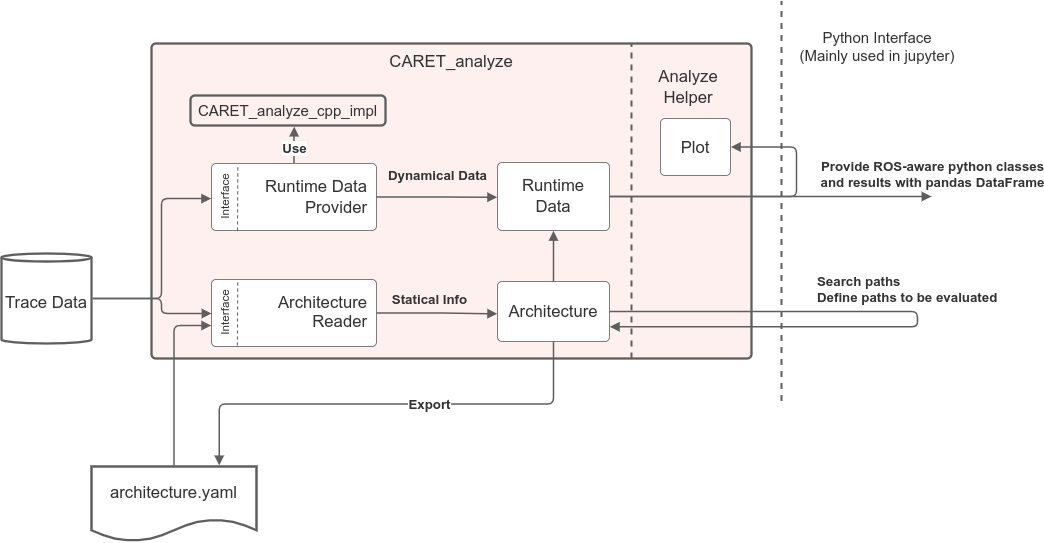

The diagram above was exported from draw.io. Its source (the exported page's mxGraphModel, read from the mxfile embedded in the PNG):
<mxGraphModel dx="826" dy="872" grid="1" gridSize="10" guides="1" tooltips="1" connect="1" arrows="1" fold="1" page="1" pageScale="1" pageWidth="291" pageHeight="413" math="0" shadow="0">
  <root>
    <mxCell id="0" />
    <mxCell id="1" parent="0" />
    <UserObject label="Trace Data" lucidchartObjectId="BhIZY6Uu6hIq" id="q3vVOZSMrejkf6Ri27qH-1">
      <mxCell style="html=1;overflow=block;blockSpacing=1;whiteSpace=wrap;shape=cylinder3;size=4;anchorPointDirection=0;boundedLbl=1;fontSize=16.7;fontFamily=Helvetica;fontColor=#333333;spacing=3.8;strokeColor=#5e5e5e;strokeOpacity=100;rounded=1;absoluteArcSize=1;arcSize=9;strokeWidth=2.3;" parent="1" vertex="1">
        <mxGeometry x="840" y="465" width="90" height="90" as="geometry" />
      </mxCell>
    </UserObject>
    <UserObject label="architecture.yaml" lucidchartObjectId=".hIZ~aXNH26z" id="q3vVOZSMrejkf6Ri27qH-2">
      <mxCell style="html=1;overflow=block;blockSpacing=1;whiteSpace=wrap;shape=document;boundedLbl=1;fontSize=16.7;fontFamily=Helvetica;fontColor=#333333;spacing=3.8;strokeColor=#5e5e5e;strokeOpacity=100;rounded=1;absoluteArcSize=1;arcSize=9;strokeWidth=2.3;" parent="1" vertex="1">
        <mxGeometry x="930" y="678" width="165" height="75" as="geometry" />
      </mxCell>
    </UserObject>
    <UserObject label="CARET_analyze" lucidchartObjectId="ckIZajSInqt9" id="q3vVOZSMrejkf6Ri27qH-7">
      <mxCell style="html=1;overflow=block;blockSpacing=1;whiteSpace=wrap;fontSize=16.7;fontFamily=Helvetica;fontColor=#333333;align=center;spacing=9;verticalAlign=top;strokeColor=#5e5e5e;strokeOpacity=100;fillOpacity=100;rounded=1;absoluteArcSize=1;arcSize=9;fillColor=#fff0f0;strokeWidth=2.3;" parent="1" vertex="1">
        <mxGeometry x="990" y="255" width="600" height="315" as="geometry" />
      </mxCell>
    </UserObject>
    <UserObject label="Plot" lucidchartObjectId="fuIZQm_Uxu6T" id="q3vVOZSMrejkf6Ri27qH-12">
      <mxCell style="html=1;overflow=block;blockSpacing=1;whiteSpace=wrap;fontSize=16.7;fontFamily=Helvetica;fontColor=#333333;spacing=3.8;strokeColor=#5e5e5e;strokeOpacity=100;rounded=1;absoluteArcSize=1;arcSize=9;strokeWidth=0.8;" parent="1" vertex="1">
        <mxGeometry x="1499" y="330" width="70" height="57" as="geometry" />
      </mxCell>
    </UserObject>
    <UserObject label="" lucidchartObjectId="9xIZHwNFQXNI" id="q3vVOZSMrejkf6Ri27qH-20">
      <mxCell style="html=1;jettySize=18;whiteSpace=wrap;fontSize=13;strokeColor=#5E5E5E;strokeWidth=1.5;rounded=1;arcSize=12;edgeStyle=orthogonalEdgeStyle;startArrow=none;endArrow=block;endFill=1;exitX=1.013;exitY=0.5;exitPerimeter=0;fontFamily=Helvetica;" parent="1" source="q3vVOZSMrejkf6Ri27qH-1" edge="1">
        <mxGeometry width="100" height="100" relative="1" as="geometry">
          <Array as="points">
            <mxPoint x="1000" y="510" />
            <mxPoint x="1000" y="525" />
          </Array>
          <mxPoint x="1050" y="525" as="targetPoint" />
        </mxGeometry>
      </mxCell>
    </UserObject>
    <UserObject label="&lt;div style=&quot;display: flex; justify-content: flex-end; text-align: right; align-items: baseline; font-size: 0; line-height: 1.25;margin-top: -2px;&quot;&gt;&lt;span&gt;&lt;span style=&quot;font-size: 16.7px; color: rgb(51, 51, 51);&quot;&gt;Architecture&#10;&lt;/span&gt;&lt;/span&gt;&lt;/div&gt;&lt;div style=&quot;display: flex; justify-content: flex-end; text-align: right; align-items: baseline; font-size: 0; line-height: 1.25;margin-top: -2px;&quot;&gt;&lt;span&gt;&lt;span style=&quot;font-size: 16.7px; color: rgb(51, 51, 51);&quot;&gt;Reader&lt;/span&gt;&lt;/span&gt;&lt;/div&gt;" lucidchartObjectId="kzIZFH9miLv0" id="q3vVOZSMrejkf6Ri27qH-21">
      <mxCell style="html=1;overflow=block;blockSpacing=1;whiteSpace=wrap;fontSize=13;fontFamily=Helvetica;spacing=9;verticalAlign=middle;strokeColor=#5e5e5e;strokeOpacity=100;rounded=1;absoluteArcSize=1;arcSize=9;strokeWidth=0.8;" parent="1" vertex="1">
        <mxGeometry x="1050" y="491" width="165" height="67" as="geometry" />
      </mxCell>
    </UserObject>
    <UserObject label="Runtime Data Provider" lucidchartObjectId="HzIZcjyeJaQe" id="q3vVOZSMrejkf6Ri27qH-22">
      <mxCell style="html=1;overflow=block;blockSpacing=1;whiteSpace=wrap;fontSize=16.7;fontFamily=Helvetica;fontColor=#333333;align=right;spacing=9;strokeColor=#5e5e5e;strokeOpacity=100;rounded=1;absoluteArcSize=1;arcSize=9;strokeWidth=0.8;" parent="1" vertex="1">
        <mxGeometry x="1050" y="375" width="165" height="67" as="geometry" />
      </mxCell>
    </UserObject>
    <UserObject label="" lucidchartObjectId="nAIZzKnunChT" id="q3vVOZSMrejkf6Ri27qH-23">
      <mxCell style="html=1;jettySize=18;whiteSpace=wrap;fontSize=13;strokeColor=#5E5E5E;strokeWidth=1.5;rounded=1;arcSize=12;edgeStyle=orthogonalEdgeStyle;startArrow=none;endArrow=block;endFill=1;exitX=1.013;exitY=0.5;exitPerimeter=0;entryX=-0.002;entryY=0.524;entryPerimeter=0;fontFamily=Helvetica;" parent="1" source="q3vVOZSMrejkf6Ri27qH-1" target="q3vVOZSMrejkf6Ri27qH-22" edge="1">
        <mxGeometry width="100" height="100" relative="1" as="geometry">
          <Array as="points">
            <mxPoint x="1000" y="510" />
            <mxPoint x="1000" y="410" />
          </Array>
        </mxGeometry>
      </mxCell>
    </UserObject>
    <UserObject label="Runtime Data" lucidchartObjectId="1AIZuLGVx~qO" id="q3vVOZSMrejkf6Ri27qH-24">
      <mxCell style="html=1;overflow=block;blockSpacing=1;whiteSpace=wrap;fontSize=16.7;fontFamily=Helvetica;fontColor=#333333;spacing=9;strokeColor=#5e5e5e;strokeOpacity=100;rounded=1;absoluteArcSize=1;arcSize=9;strokeWidth=0.8;" parent="1" vertex="1">
        <mxGeometry x="1336" y="374" width="112" height="68" as="geometry" />
      </mxCell>
    </UserObject>
    <UserObject label="" lucidchartObjectId="yBIZuh7Qt_Er" id="q3vVOZSMrejkf6Ri27qH-25">
      <mxCell style="html=1;jettySize=18;whiteSpace=wrap;fontSize=13;strokeColor=#5E5E5E;strokeWidth=1.5;rounded=1;arcSize=12;edgeStyle=orthogonalEdgeStyle;startArrow=none;endArrow=block;endFill=1;exitX=1.002;exitY=0.5;exitPerimeter=0;entryX=-0.003;entryY=0.511;entryPerimeter=0;fontFamily=Helvetica;" parent="1" source="q3vVOZSMrejkf6Ri27qH-22" target="q3vVOZSMrejkf6Ri27qH-24" edge="1">
        <mxGeometry width="100" height="100" relative="1" as="geometry">
          <Array as="points" />
        </mxGeometry>
      </mxCell>
    </UserObject>
    <mxCell id="q3vVOZSMrejkf6Ri27qH-26" value="Dynamical Data" style="text;html=1;resizable=0;labelBackgroundColor=none;align=center;verticalAlign=middle;fontStyle=1;fontColor=#333333;fontSize=13.3;fontFamily=Helvetica;" parent="q3vVOZSMrejkf6Ri27qH-25" vertex="1">
      <mxGeometry relative="1" as="geometry">
        <mxPoint y="-22" as="offset" />
      </mxGeometry>
    </mxCell>
    <UserObject label="" lucidchartObjectId="SDIZiXpm-EJx" id="q3vVOZSMrejkf6Ri27qH-27">
      <mxCell style="html=1;jettySize=18;whiteSpace=wrap;fontSize=13;strokeColor=#5E5E5E;strokeWidth=1.5;rounded=1;arcSize=12;edgeStyle=orthogonalEdgeStyle;startArrow=none;endArrow=block;endFill=1;exitX=1.002;exitY=0.5;exitPerimeter=0;entryX=-0.003;entryY=0.538;entryPerimeter=0;fontFamily=Helvetica;" parent="1" source="q3vVOZSMrejkf6Ri27qH-21" target="q3vVOZSMrejkf6Ri27qH-31" edge="1">
        <mxGeometry width="100" height="100" relative="1" as="geometry">
          <Array as="points" />
        </mxGeometry>
      </mxCell>
    </UserObject>
    <mxCell id="q3vVOZSMrejkf6Ri27qH-28" value="Statical Info" style="text;html=1;resizable=0;labelBackgroundColor=none;align=center;verticalAlign=middle;fontStyle=1;fontColor=#333333;fontSize=13.3;fontFamily=Helvetica;" parent="q3vVOZSMrejkf6Ri27qH-27" vertex="1">
      <mxGeometry x="-0.1366922005947112" relative="1" as="geometry">
        <mxPoint y="-14" as="offset" />
      </mxGeometry>
    </mxCell>
    <UserObject label="Architecture" lucidchartObjectId="7yJZkHw-Pddl" id="q3vVOZSMrejkf6Ri27qH-31">
      <mxCell style="html=1;overflow=block;blockSpacing=1;whiteSpace=wrap;fontSize=16.7;fontFamily=Helvetica;fontColor=#333333;spacing=9;strokeColor=#5e5e5e;strokeOpacity=100;rounded=1;absoluteArcSize=1;arcSize=9;strokeWidth=0.8;" parent="1" vertex="1">
        <mxGeometry x="1336" y="493" width="112" height="60" as="geometry" />
      </mxCell>
    </UserObject>
    <UserObject label="" lucidchartObjectId="XGJZY8W3dVmH" id="q3vVOZSMrejkf6Ri27qH-34">
      <mxCell style="html=1;jettySize=18;whiteSpace=wrap;fontSize=13;strokeColor=#5E5E5E;strokeWidth=1.5;rounded=1;arcSize=12;edgeStyle=orthogonalEdgeStyle;startArrow=none;endArrow=block;endFill=1;exitX=0.5;exitY=-0.006;exitPerimeter=0;entryX=0.5;entryY=1.006;entryPerimeter=0;fontFamily=Helvetica;" parent="1" source="q3vVOZSMrejkf6Ri27qH-31" target="q3vVOZSMrejkf6Ri27qH-24" edge="1">
        <mxGeometry width="100" height="100" relative="1" as="geometry">
          <Array as="points" />
        </mxGeometry>
      </mxCell>
    </UserObject>
    <UserObject label="Analyze Helper" lucidchartObjectId="PJJZL.iumh1~" id="q3vVOZSMrejkf6Ri27qH-36">
      <mxCell style="html=1;overflow=block;blockSpacing=1;whiteSpace=wrap;fontSize=16.7;fontFamily=Helvetica;fontColor=#333333;spacing=3.8;strokeOpacity=0;fillOpacity=0;rounded=1;absoluteArcSize=1;arcSize=9;fillColor=#ffffff;strokeWidth=2.3;" parent="1" vertex="1">
        <mxGeometry x="1485" y="270" width="84" height="57" as="geometry" />
      </mxCell>
    </UserObject>
    <UserObject label="" lucidchartObjectId="eKJZ.dJ-Au3-" id="q3vVOZSMrejkf6Ri27qH-37">
      <mxCell style="html=1;jettySize=18;whiteSpace=wrap;fontSize=13;strokeColor=#5E5E5E;strokeWidth=1.5;rounded=1;arcSize=12;edgeStyle=orthogonalEdgeStyle;startArrow=none;endArrow=block;endFill=1;exitX=1.003;exitY=0.5;exitPerimeter=0;fontFamily=Helvetica;" parent="1" source="q3vVOZSMrejkf6Ri27qH-24" edge="1">
        <mxGeometry width="100" height="100" relative="1" as="geometry">
          <Array as="points" />
          <mxPoint x="1770" y="408" as="targetPoint" />
        </mxGeometry>
      </mxCell>
    </UserObject>
    <mxCell id="q3vVOZSMrejkf6Ri27qH-38" value="Provide ROS-aware python classes&#10;and results with pandas DataFrame" style="text;html=1;resizable=0;labelBackgroundColor=none;align=center;verticalAlign=middle;fontStyle=1;fontColor=#333333;fontSize=13.3;fontFamily=Helvetica;" parent="q3vVOZSMrejkf6Ri27qH-37" vertex="1">
      <mxGeometry x="1" relative="1" as="geometry">
        <mxPoint y="-23" as="offset" />
      </mxGeometry>
    </mxCell>
    <UserObject label="CARET_analyze_cpp_impl" lucidchartObjectId="7LJZ4~MNdBck" id="q3vVOZSMrejkf6Ri27qH-39">
      <mxCell style="html=1;overflow=block;blockSpacing=1;whiteSpace=wrap;fontSize=15;fontFamily=Helvetica;fontColor=#333333;spacing=3.8;strokeColor=#5e5e5e;strokeOpacity=100;fillOpacity=100;rounded=1;absoluteArcSize=1;arcSize=9;fillColor=#fff0f0;strokeWidth=2.3;" parent="1" vertex="1">
        <mxGeometry x="1029" y="307" width="195" height="30" as="geometry" />
      </mxCell>
    </UserObject>
    <UserObject label="" lucidchartObjectId="SMJZ1yGs~E5U" id="q3vVOZSMrejkf6Ri27qH-40">
      <mxCell style="html=1;jettySize=18;whiteSpace=wrap;fontSize=13;strokeColor=#5E5E5E;strokeWidth=1.5;rounded=1;arcSize=12;edgeStyle=orthogonalEdgeStyle;startArrow=none;endArrow=block;endFill=1;exitX=0.5;exitY=-0.006;exitPerimeter=0;entryX=0.532;entryY=1.038;entryPerimeter=0;fontFamily=Helvetica;" parent="1" source="q3vVOZSMrejkf6Ri27qH-22" target="q3vVOZSMrejkf6Ri27qH-39" edge="1">
        <mxGeometry width="100" height="100" relative="1" as="geometry">
          <Array as="points" />
        </mxGeometry>
      </mxCell>
    </UserObject>
    <mxCell id="q3vVOZSMrejkf6Ri27qH-41" value="Use" style="text;html=1;resizable=0;labelBackgroundColor=default;align=center;verticalAlign=middle;fontStyle=1;fontColor=#333333;fontSize=13.3;fontFamily=Helvetica;" parent="q3vVOZSMrejkf6Ri27qH-40" vertex="1">
      <mxGeometry x="-0.19332253448656211" relative="1" as="geometry">
        <mxPoint as="offset" />
      </mxGeometry>
    </mxCell>
    <UserObject label="" lucidchartObjectId="rYZZjtvkZU4H" id="q3vVOZSMrejkf6Ri27qH-48">
      <mxCell style="html=1;jettySize=18;whiteSpace=wrap;fontSize=13;strokeColor=#5E5E5E;strokeWidth=1.5;rounded=1;arcSize=12;edgeStyle=orthogonalEdgeStyle;startArrow=none;endArrow=block;endFill=1;exitX=0.5;exitY=1.006;exitPerimeter=0;entryX=0.774;entryY=-0.015;entryPerimeter=0;fontFamily=Helvetica;" parent="1" source="q3vVOZSMrejkf6Ri27qH-31" target="q3vVOZSMrejkf6Ri27qH-2" edge="1">
        <mxGeometry width="100" height="100" relative="1" as="geometry">
          <Array as="points" />
        </mxGeometry>
      </mxCell>
    </UserObject>
    <mxCell id="q3vVOZSMrejkf6Ri27qH-49" value="Export" style="text;html=1;resizable=0;labelBackgroundColor=default;align=center;verticalAlign=middle;fontStyle=1;fontColor=#333333;fontSize=13.3;fontFamily=Helvetica;" parent="q3vVOZSMrejkf6Ri27qH-48" vertex="1">
      <mxGeometry x="-0.185085712910947" relative="1" as="geometry">
        <mxPoint as="offset" />
      </mxGeometry>
    </mxCell>
    <UserObject label="" lucidchartObjectId="LYZZ-Eifqkal" id="q3vVOZSMrejkf6Ri27qH-50">
      <mxCell style="html=1;jettySize=18;whiteSpace=wrap;fontSize=13;strokeColor=#5E5E5E;strokeWidth=1.5;rounded=1;arcSize=12;edgeStyle=orthogonalEdgeStyle;startArrow=none;endArrow=block;endFill=1;exitX=0.5;exitY=-0.015;exitPerimeter=0;entryX=-0.002;entryY=0.687;entryPerimeter=0;fontFamily=Helvetica;" parent="1" source="q3vVOZSMrejkf6Ri27qH-2" target="q3vVOZSMrejkf6Ri27qH-21" edge="1">
        <mxGeometry width="100" height="100" relative="1" as="geometry">
          <Array as="points" />
        </mxGeometry>
      </mxCell>
    </UserObject>
    <UserObject label="" lucidchartObjectId="D1ZZ3BCYvlzN" id="q3vVOZSMrejkf6Ri27qH-51">
      <mxCell style="html=1;jettySize=18;whiteSpace=wrap;fontSize=13;strokeColor=#5E5E5E;strokeWidth=1.5;rounded=1;arcSize=12;edgeStyle=orthogonalEdgeStyle;startArrow=none;endArrow=block;endFill=1;exitX=1.003;exitY=0.5;exitPerimeter=0;entryX=1.003;entryY=0.755;entryPerimeter=0;fontFamily=Helvetica;" parent="1" source="q3vVOZSMrejkf6Ri27qH-31" target="q3vVOZSMrejkf6Ri27qH-31" edge="1">
        <mxGeometry width="100" height="100" relative="1" as="geometry">
          <Array as="points">
            <mxPoint x="1756" y="523" />
            <mxPoint x="1756" y="538" />
          </Array>
        </mxGeometry>
      </mxCell>
    </UserObject>
    <mxCell id="q3vVOZSMrejkf6Ri27qH-52" value="Search paths&#10;Define paths to be evaluated" style="text;html=1;resizable=0;labelBackgroundColor=none;align=left;verticalAlign=middle;fontStyle=1;fontColor=#333333;fontSize=13.3;fontFamily=Helvetica;" parent="q3vVOZSMrejkf6Ri27qH-51" vertex="1">
      <mxGeometry x="-0.2522957396410114" relative="1" as="geometry">
        <mxPoint x="-30" y="-23" as="offset" />
      </mxGeometry>
    </mxCell>
    <UserObject label="Python Interface&#10;(Mainly used in jupyter)" lucidchartObjectId="A3ZZpkEpMKZq" id="q3vVOZSMrejkf6Ri27qH-54">
      <mxCell style="html=1;overflow=block;blockSpacing=1;whiteSpace=wrap;fontSize=15;fontFamily=Helvetica;fontColor=#333333;spacing=3.8;strokeOpacity=0;fillOpacity=0;rounded=1;absoluteArcSize=1;arcSize=9;fillColor=#ffffff;strokeWidth=2.3;" parent="1" vertex="1">
        <mxGeometry x="1632" y="217" width="168" height="82" as="geometry" />
      </mxCell>
    </UserObject>
    <UserObject label="Interface" lucidchartObjectId="Yd0ZS.rbCi9N" id="q3vVOZSMrejkf6Ri27qH-57">
      <mxCell style="html=1;overflow=block;blockSpacing=1;whiteSpace=wrap;fontSize=11.7;fontFamily=Helvetica;fontColor=#333333;spacing=3.8;strokeOpacity=0;fillOpacity=0;rounded=1;absoluteArcSize=1;arcSize=9;rotation=-90;fillColor=#ffffff;strokeWidth=2.3;" parent="1" vertex="1">
        <mxGeometry x="1032.5" y="515" width="60" height="19" as="geometry" />
      </mxCell>
    </UserObject>
    <UserObject label="Interface" lucidchartObjectId="Ze0ZN.5g7G-C" id="q3vVOZSMrejkf6Ri27qH-58">
      <mxCell style="html=1;overflow=block;blockSpacing=1;whiteSpace=wrap;fontSize=11.7;fontFamily=Helvetica;fontColor=#333333;spacing=3.8;strokeOpacity=0;fillOpacity=0;rounded=1;absoluteArcSize=1;arcSize=9;rotation=-90;fillColor=#ffffff;strokeWidth=2.3;" parent="1" vertex="1">
        <mxGeometry x="1028.5" y="395.5" width="68" height="26" as="geometry" />
      </mxCell>
    </UserObject>
    <UserObject label="" lucidchartObjectId="ei0Zcv4whQte" id="q3vVOZSMrejkf6Ri27qH-61">
      <mxCell style="html=1;jettySize=18;whiteSpace=wrap;fontSize=13;strokeColor=#5E5E5E;strokeWidth=1.5;rounded=1;arcSize=12;edgeStyle=orthogonalEdgeStyle;startArrow=none;endArrow=block;endFill=1;exitX=1.003;exitY=0.5;exitPerimeter=0;entryX=1.005;entryY=0.5;entryPerimeter=0;fontFamily=Helvetica;" parent="1" source="q3vVOZSMrejkf6Ri27qH-24" target="q3vVOZSMrejkf6Ri27qH-12" edge="1">
        <mxGeometry width="100" height="100" relative="1" as="geometry">
          <Array as="points">
            <mxPoint x="1635" y="408" />
            <mxPoint x="1635" y="358" />
          </Array>
        </mxGeometry>
      </mxCell>
    </UserObject>
    <mxCell id="q3vVOZSMrejkf6Ri27qH-64" value="" style="endArrow=none;html=1;rounded=0;fontFamily=Helvetica;exitX=0.157;exitY=0.985;exitDx=0;exitDy=0;exitPerimeter=0;entryX=0.159;entryY=0.016;entryDx=0;entryDy=0;entryPerimeter=0;dashed=1;strokeColor=#5E5E5E;" parent="1" source="q3vVOZSMrejkf6Ri27qH-21" target="q3vVOZSMrejkf6Ri27qH-21" edge="1">
      <mxGeometry width="50" height="50" relative="1" as="geometry">
        <mxPoint x="1010" y="560" as="sourcePoint" />
        <mxPoint x="1060" y="510" as="targetPoint" />
      </mxGeometry>
    </mxCell>
    <mxCell id="q3vVOZSMrejkf6Ri27qH-67" value="" style="endArrow=none;html=1;rounded=0;fontFamily=Helvetica;exitX=0.157;exitY=0.985;exitDx=0;exitDy=0;exitPerimeter=0;entryX=0.159;entryY=0.016;entryDx=0;entryDy=0;entryPerimeter=0;dashed=1;strokeColor=#5E5E5E;" parent="1" edge="1">
      <mxGeometry width="50" height="50" relative="1" as="geometry">
        <mxPoint x="1075.9950000000001" y="441.925" as="sourcePoint" />
        <mxPoint x="1076.325" y="377.002" as="targetPoint" />
      </mxGeometry>
    </mxCell>
    <mxCell id="q3vVOZSMrejkf6Ri27qH-69" value="" style="endArrow=none;dashed=1;html=1;rounded=0;fontFamily=Helvetica;strokeColor=#5E5E5E;strokeWidth=2;" parent="1" edge="1">
      <mxGeometry width="50" height="50" relative="1" as="geometry">
        <mxPoint x="1620" y="612.5" as="sourcePoint" />
        <mxPoint x="1620" y="212.5" as="targetPoint" />
      </mxGeometry>
    </mxCell>
    <mxCell id="q3vVOZSMrejkf6Ri27qH-70" value="" style="endArrow=none;dashed=1;html=1;rounded=0;fontFamily=Helvetica;strokeColor=#5E5E5E;strokeWidth=2;" parent="1" edge="1">
      <mxGeometry width="50" height="50" relative="1" as="geometry">
        <mxPoint x="1470" y="570.0000000000002" as="sourcePoint" />
        <mxPoint x="1470" y="255" as="targetPoint" />
      </mxGeometry>
    </mxCell>
  </root>
</mxGraphModel>